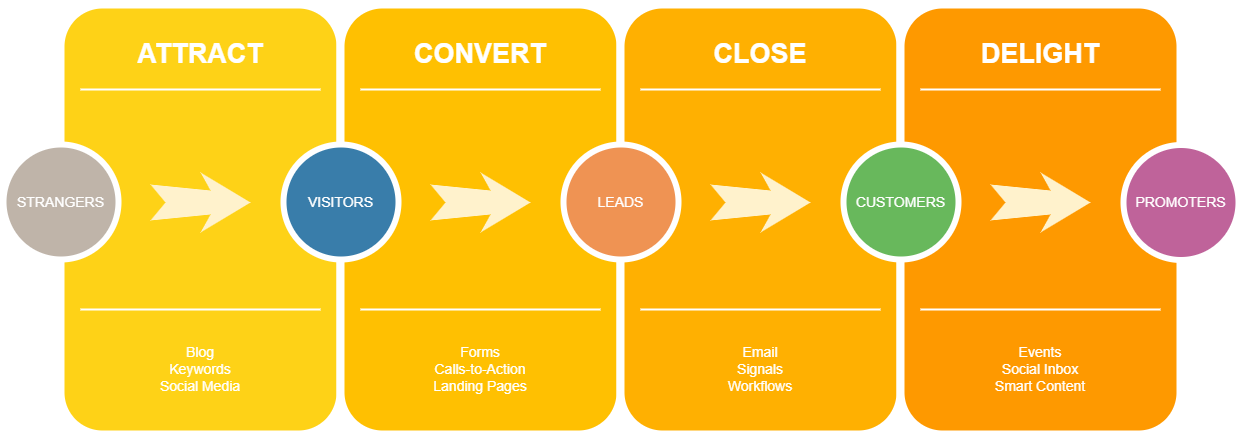

The diagram above was exported from draw.io. Its source (the exported page's mxGraphModel, read from the mxfile embedded in the PNG):
<mxGraphModel dx="782" dy="468" grid="1" gridSize="10" guides="1" tooltips="1" connect="1" arrows="1" fold="1" page="1" pageScale="1.5" pageWidth="1169" pageHeight="826" background="none" math="0" shadow="0">
  <root>
    <mxCell id="0" />
    <mxCell id="1" parent="0" />
    <mxCell id="60da8b9f42644d3a-2" value="" style="whiteSpace=wrap;html=1;rounded=1;shadow=0;strokeWidth=8;fontSize=20;align=center;fillColor=#FED217;strokeColor=#FFFFFF;" parent="1" vertex="1">
      <mxGeometry x="316" y="405" width="280" height="430" as="geometry" />
    </mxCell>
    <mxCell id="60da8b9f42644d3a-3" value="ATTRACT" style="text;html=1;strokeColor=none;fillColor=none;align=center;verticalAlign=middle;whiteSpace=wrap;rounded=0;shadow=0;fontSize=27;fontColor=#FFFFFF;fontStyle=1" parent="1" vertex="1">
      <mxGeometry x="316" y="425" width="280" height="60" as="geometry" />
    </mxCell>
    <mxCell id="60da8b9f42644d3a-4" value="Blog&lt;div&gt;Keywords&lt;/div&gt;&lt;div&gt;Social Media&lt;/div&gt;" style="text;html=1;strokeColor=none;fillColor=none;align=center;verticalAlign=middle;whiteSpace=wrap;rounded=0;shadow=0;fontSize=14;fontColor=#FFFFFF;" parent="1" vertex="1">
      <mxGeometry x="316" y="725" width="280" height="90" as="geometry" />
    </mxCell>
    <mxCell id="60da8b9f42644d3a-6" value="" style="line;strokeWidth=2;html=1;rounded=0;shadow=0;fontSize=27;align=center;fillColor=none;strokeColor=#FFFFFF;" parent="1" vertex="1">
      <mxGeometry x="336" y="485" width="240" height="10" as="geometry" />
    </mxCell>
    <mxCell id="60da8b9f42644d3a-7" value="" style="line;strokeWidth=2;html=1;rounded=0;shadow=0;fontSize=27;align=center;fillColor=none;strokeColor=#FFFFFF;" parent="1" vertex="1">
      <mxGeometry x="336" y="705" width="240" height="10" as="geometry" />
    </mxCell>
    <mxCell id="60da8b9f42644d3a-8" value="STRANGERS" style="ellipse;whiteSpace=wrap;html=1;rounded=0;shadow=0;strokeWidth=6;fontSize=14;align=center;fillColor=#BFB4A9;strokeColor=#FFFFFF;fontColor=#FFFFFF;" parent="1" vertex="1">
      <mxGeometry x="259" y="545" width="115" height="115" as="geometry" />
    </mxCell>
    <mxCell id="60da8b9f42644d3a-9" value="" style="html=1;shadow=0;dashed=0;align=center;verticalAlign=middle;shape=mxgraph.arrows2.stylisedArrow;dy=0.6;dx=40;notch=15;feather=0.4;rounded=0;strokeWidth=1;fontSize=27;strokeColor=none;fillColor=#fff2cc;" parent="1" vertex="1">
      <mxGeometry x="406" y="573" width="100" height="60" as="geometry" />
    </mxCell>
    <mxCell id="60da8b9f42644d3a-17" value="" style="whiteSpace=wrap;html=1;rounded=1;shadow=0;strokeWidth=8;fontSize=20;align=center;fillColor=#FFC001;strokeColor=#FFFFFF;" parent="1" vertex="1">
      <mxGeometry x="596" y="405" width="280" height="430" as="geometry" />
    </mxCell>
    <mxCell id="60da8b9f42644d3a-18" value="CONVERT" style="text;html=1;strokeColor=none;fillColor=none;align=center;verticalAlign=middle;whiteSpace=wrap;rounded=0;shadow=0;fontSize=27;fontColor=#FFFFFF;fontStyle=1" parent="1" vertex="1">
      <mxGeometry x="596" y="425" width="280" height="60" as="geometry" />
    </mxCell>
    <mxCell id="60da8b9f42644d3a-19" value="Forms&lt;div&gt;Calls-to-Action&lt;/div&gt;&lt;div&gt;Landing Pages&lt;/div&gt;" style="text;html=1;strokeColor=none;fillColor=none;align=center;verticalAlign=middle;whiteSpace=wrap;rounded=0;shadow=0;fontSize=14;fontColor=#FFFFFF;" parent="1" vertex="1">
      <mxGeometry x="596" y="725" width="280" height="90" as="geometry" />
    </mxCell>
    <mxCell id="60da8b9f42644d3a-20" value="" style="line;strokeWidth=2;html=1;rounded=0;shadow=0;fontSize=27;align=center;fillColor=none;strokeColor=#FFFFFF;" parent="1" vertex="1">
      <mxGeometry x="616" y="485" width="240" height="10" as="geometry" />
    </mxCell>
    <mxCell id="60da8b9f42644d3a-21" value="" style="line;strokeWidth=2;html=1;rounded=0;shadow=0;fontSize=27;align=center;fillColor=none;strokeColor=#FFFFFF;" parent="1" vertex="1">
      <mxGeometry x="616" y="705" width="240" height="10" as="geometry" />
    </mxCell>
    <mxCell id="60da8b9f42644d3a-22" value="VISITORS" style="ellipse;whiteSpace=wrap;html=1;rounded=0;shadow=0;strokeWidth=6;fontSize=14;align=center;fillColor=#397DAA;strokeColor=#FFFFFF;fontColor=#FFFFFF;" parent="1" vertex="1">
      <mxGeometry x="539" y="545" width="115" height="115" as="geometry" />
    </mxCell>
    <mxCell id="60da8b9f42644d3a-23" value="" style="html=1;shadow=0;dashed=0;align=center;verticalAlign=middle;shape=mxgraph.arrows2.stylisedArrow;dy=0.6;dx=40;notch=15;feather=0.4;rounded=0;strokeWidth=1;fontSize=27;strokeColor=none;fillColor=#fff2cc;" parent="1" vertex="1">
      <mxGeometry x="686" y="573" width="100" height="60" as="geometry" />
    </mxCell>
    <mxCell id="60da8b9f42644d3a-24" value="" style="whiteSpace=wrap;html=1;rounded=1;shadow=0;strokeWidth=8;fontSize=20;align=center;fillColor=#FFB001;strokeColor=#FFFFFF;" parent="1" vertex="1">
      <mxGeometry x="876" y="405" width="280" height="430" as="geometry" />
    </mxCell>
    <mxCell id="60da8b9f42644d3a-25" value="CLOSE" style="text;html=1;strokeColor=none;fillColor=none;align=center;verticalAlign=middle;whiteSpace=wrap;rounded=0;shadow=0;fontSize=27;fontColor=#FFFFFF;fontStyle=1" parent="1" vertex="1">
      <mxGeometry x="876" y="425" width="280" height="60" as="geometry" />
    </mxCell>
    <mxCell id="60da8b9f42644d3a-26" value="Email&lt;div&gt;Signals&lt;/div&gt;&lt;div&gt;Workflows&lt;/div&gt;" style="text;html=1;strokeColor=none;fillColor=none;align=center;verticalAlign=middle;whiteSpace=wrap;rounded=0;shadow=0;fontSize=14;fontColor=#FFFFFF;" parent="1" vertex="1">
      <mxGeometry x="876" y="725" width="280" height="90" as="geometry" />
    </mxCell>
    <mxCell id="60da8b9f42644d3a-27" value="" style="line;strokeWidth=2;html=1;rounded=0;shadow=0;fontSize=27;align=center;fillColor=none;strokeColor=#FFFFFF;" parent="1" vertex="1">
      <mxGeometry x="896" y="485" width="240" height="10" as="geometry" />
    </mxCell>
    <mxCell id="60da8b9f42644d3a-28" value="" style="line;strokeWidth=2;html=1;rounded=0;shadow=0;fontSize=27;align=center;fillColor=none;strokeColor=#FFFFFF;" parent="1" vertex="1">
      <mxGeometry x="896" y="705" width="240" height="10" as="geometry" />
    </mxCell>
    <mxCell id="60da8b9f42644d3a-29" value="LEADS" style="ellipse;whiteSpace=wrap;html=1;rounded=0;shadow=0;strokeWidth=6;fontSize=14;align=center;fillColor=#EF9353;strokeColor=#FFFFFF;fontColor=#FFFFFF;" parent="1" vertex="1">
      <mxGeometry x="819" y="545" width="115" height="115" as="geometry" />
    </mxCell>
    <mxCell id="60da8b9f42644d3a-30" value="" style="html=1;shadow=0;dashed=0;align=center;verticalAlign=middle;shape=mxgraph.arrows2.stylisedArrow;dy=0.6;dx=40;notch=15;feather=0.4;rounded=0;strokeWidth=1;fontSize=27;strokeColor=none;fillColor=#fff2cc;" parent="1" vertex="1">
      <mxGeometry x="966" y="573" width="100" height="60" as="geometry" />
    </mxCell>
    <mxCell id="60da8b9f42644d3a-31" value="" style="whiteSpace=wrap;html=1;rounded=1;shadow=0;strokeWidth=8;fontSize=20;align=center;fillColor=#FE9900;strokeColor=#FFFFFF;" parent="1" vertex="1">
      <mxGeometry x="1156" y="405" width="280" height="430" as="geometry" />
    </mxCell>
    <mxCell id="60da8b9f42644d3a-32" value="DELIGHT" style="text;html=1;strokeColor=none;fillColor=none;align=center;verticalAlign=middle;whiteSpace=wrap;rounded=0;shadow=0;fontSize=27;fontColor=#FFFFFF;fontStyle=1" parent="1" vertex="1">
      <mxGeometry x="1156" y="425" width="280" height="60" as="geometry" />
    </mxCell>
    <mxCell id="60da8b9f42644d3a-33" value="Events&lt;div&gt;Social Inbox&lt;/div&gt;&lt;div&gt;Smart Content&lt;/div&gt;" style="text;html=1;strokeColor=none;fillColor=none;align=center;verticalAlign=middle;whiteSpace=wrap;rounded=0;shadow=0;fontSize=14;fontColor=#FFFFFF;" parent="1" vertex="1">
      <mxGeometry x="1156" y="725" width="280" height="90" as="geometry" />
    </mxCell>
    <mxCell id="60da8b9f42644d3a-34" value="" style="line;strokeWidth=2;html=1;rounded=0;shadow=0;fontSize=27;align=center;fillColor=none;strokeColor=#FFFFFF;" parent="1" vertex="1">
      <mxGeometry x="1176" y="485" width="240" height="10" as="geometry" />
    </mxCell>
    <mxCell id="60da8b9f42644d3a-35" value="" style="line;strokeWidth=2;html=1;rounded=0;shadow=0;fontSize=27;align=center;fillColor=none;strokeColor=#FFFFFF;" parent="1" vertex="1">
      <mxGeometry x="1176" y="705" width="240" height="10" as="geometry" />
    </mxCell>
    <mxCell id="60da8b9f42644d3a-36" value="CUSTOMERS" style="ellipse;whiteSpace=wrap;html=1;rounded=0;shadow=0;strokeWidth=6;fontSize=14;align=center;fillColor=#68B85C;strokeColor=#FFFFFF;fontColor=#FFFFFF;" parent="1" vertex="1">
      <mxGeometry x="1099" y="545" width="115" height="115" as="geometry" />
    </mxCell>
    <mxCell id="60da8b9f42644d3a-37" value="" style="html=1;shadow=0;dashed=0;align=center;verticalAlign=middle;shape=mxgraph.arrows2.stylisedArrow;dy=0.6;dx=40;notch=15;feather=0.4;rounded=0;strokeWidth=1;fontSize=27;strokeColor=none;fillColor=#fff2cc;" parent="1" vertex="1">
      <mxGeometry x="1246" y="573" width="100" height="60" as="geometry" />
    </mxCell>
    <mxCell id="60da8b9f42644d3a-38" value="PROMOTERS" style="ellipse;whiteSpace=wrap;html=1;rounded=0;shadow=0;strokeWidth=6;fontSize=14;align=center;fillColor=#BF639A;strokeColor=#FFFFFF;fontColor=#FFFFFF;" parent="1" vertex="1">
      <mxGeometry x="1379" y="545.5" width="115" height="115" as="geometry" />
    </mxCell>
  </root>
</mxGraphModel>